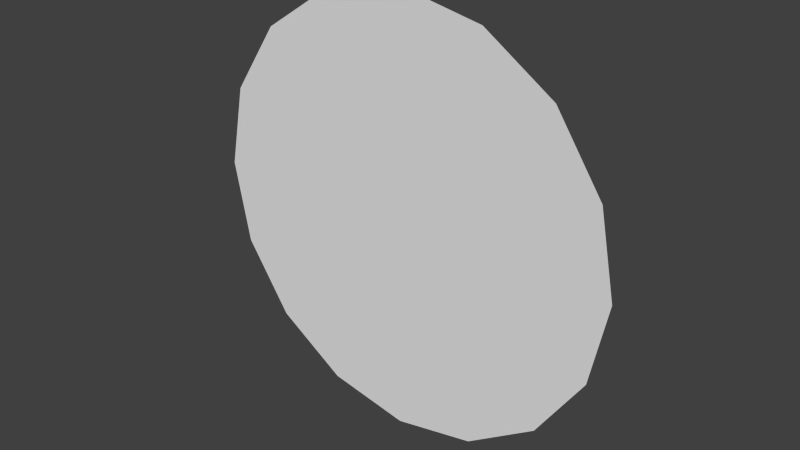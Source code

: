 # Source: circle.blend  (saved by Blender 2.67.0; exported with 4.5.12 LTS)
import bpy
from mathutils import Matrix  # noqa: F401  (used for matrix-valued properties, if any)

bpy.ops.wm.read_factory_settings(use_empty=True)
scene = bpy.context.scene
scene.name = 'Scene'

# ---- collections
col_collection_1 = bpy.data.collections.new('Collection 1'); scene.collection.children.link(col_collection_1)

# ---- world
world_world = bpy.data.worlds.new('World'); scene.world = world_world
world_world.color = (0.05088, 0.05088, 0.05088)
world_world.use_sun_shadow = False
world_world.sun_shadow_jitter_overblur = 0.0
world_world.cycles.sampling_method = 'MANUAL'
world_world.cycles.sample_map_resolution = 256

# ---- meshes
me_circle = bpy.data.meshes.new('Circle')
me_circle.from_pydata([(-2.22e-16, 1.0, 1.589e-08), (-0.3827, 0.9239, 1.015e-08), (-0.7071, 0.7071, -6.22e-09), (-0.9239, 0.3827, -9.105e-10), (-1.0, -5.489e-08, -1.118e-08), (-0.9239, -0.3827, 9.105e-10), (-0.7071, -0.7071, 6.22e-09), (-0.3827, -0.9239, -1.015e-08), (-1.51e-07, -1.0, -1.589e-08), (0.3827, -0.9239, -1.015e-08), (0.7071, -0.7071, 6.22e-09), (0.9239, -0.3827, 9.105e-10), (1.0, 7.49e-10, -1.118e-08), (0.9239, 0.3827, -9.105e-10), (0.7071, 0.7071, -6.22e-09), (0.3827, 0.9239, 1.015e-08)], [], [(2, 1, 0, 15, 14, 13, 12, 11, 10, 9, 8, 7, 6, 5, 4, 3)])
_uv = me_circle.uv_layers.new(name='UVMap')
_uv.uv.foreach_set('vector', [0.142, 0.1531, 0.302, 0.04252, 0.4922, 0.001586, 0.6835, 0.03653, 0.8469, 0.142, 0.9575, 0.302, 0.9984, 0.4922, 0.9635, 0.6835, 0.858, 0.8469, 0.698, 0.9575, 0.5078, 0.9984, 0.3165, 0.9635, 0.1531, 0.858, 0.04252, 0.698, 0.001586, 0.5078, 0.03653, 0.3165])
me_circle.use_remesh_preserve_volume = False
me_circle.use_remesh_preserve_attributes = False
me_circle.use_mirror_vertex_groups = False
me_circle.update()

# ---- objects
ob_circle = bpy.data.objects.new('Circle', me_circle)

# ---- transforms, parenting, visibility, modifiers, constraints
ob_circle.location = (0.0, 0.0, 0.0)
ob_circle.rotation_euler = (1.571, 2.22e-16, 2.22e-16)
ob_circle.lineart.crease_threshold = 0.0

# ---- collection membership
col_collection_1.objects.link(ob_circle)

# ---- scene / render settings (as saved in the file)
scene.frame_start = 1; scene.frame_end = 250; scene.frame_set(1)
scene.render.engine = 'BLENDER_EEVEE_NEXT'
scene.render.image_settings.color_mode = 'RGB'
scene.render.image_settings.compression = 90
scene.render.resolution_percentage = 50
scene.render.dither_intensity = 0.0
scene.cycles.use_denoising = False
scene.cycles.samples = 10
scene.cycles.sampling_pattern = 'TABULATED_SOBOL'
scene.cycles.light_sampling_threshold = 0.0
scene.cycles.use_adaptive_sampling = False
scene.cycles.use_light_tree = False
scene.cycles.blur_glossy = 0.0
scene.cycles.volume_bounces = 1
scene.cycles.pixel_filter_type = 'GAUSSIAN'
scene.cycles.sample_clamp_indirect = 0.0
scene.view_settings.view_transform = 'Standard'
bpy.context.view_layer.update()

# ---- added for rendering (the .blend has no active camera and no usable light): camera, sun
cam_auto = bpy.data.cameras.new('AutoCamera')
cam_auto.lens = 50.0
cam_auto.sensor_width = 36.0
cam_auto.clip_end = 1000.0
ob_auto_camera = bpy.data.objects.new('AutoCamera', cam_auto)
scene.collection.objects.link(ob_auto_camera)
ob_auto_camera.location = (2.61693, -3.14032, 2.09354)
ob_auto_camera.rotation_euler = (1.09748, -7.21219e-08, 0.694738)
scene.camera = ob_auto_camera
light_auto_sun = bpy.data.lights.new('AutoSun', 'SUN')
light_auto_sun.energy = 3.0
light_auto_sun.angle = 0.0523599
ob_auto_sun = bpy.data.objects.new('AutoSun', light_auto_sun)
scene.collection.objects.link(ob_auto_sun)
ob_auto_sun.rotation_euler = (0.872665, 0.174533, 0.523599)
bpy.context.view_layer.update()
